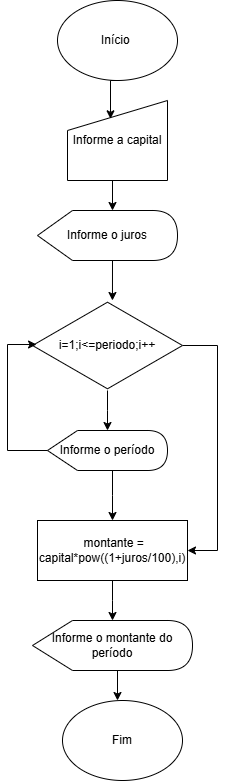

The diagram above was exported from draw.io. Its source (the exported page's mxGraphModel, read from the mxfile embedded in the PNG):
<mxGraphModel dx="1114" dy="468" grid="1" gridSize="10" guides="1" tooltips="1" connect="1" arrows="1" fold="1" page="1" pageScale="1" pageWidth="827" pageHeight="1169" math="0" shadow="0">
  <root>
    <mxCell id="0" />
    <mxCell id="1" parent="0" />
    <mxCell id="k98dlU8G8nmr34Xu_Fnm-1" value="Início&amp;nbsp;" style="ellipse;whiteSpace=wrap;html=1;" vertex="1" parent="1">
      <mxGeometry x="130" y="40" width="120" height="80" as="geometry" />
    </mxCell>
    <mxCell id="k98dlU8G8nmr34Xu_Fnm-2" value="Informe a capital" style="shape=manualInput;whiteSpace=wrap;html=1;" vertex="1" parent="1">
      <mxGeometry x="140" y="140" width="100" height="80" as="geometry" />
    </mxCell>
    <mxCell id="k98dlU8G8nmr34Xu_Fnm-3" style="edgeStyle=orthogonalEdgeStyle;rounded=0;orthogonalLoop=1;jettySize=auto;html=1;exitX=0.5;exitY=1;exitDx=0;exitDy=0;entryX=0.43;entryY=0.229;entryDx=0;entryDy=0;entryPerimeter=0;" edge="1" parent="1" source="k98dlU8G8nmr34Xu_Fnm-1" target="k98dlU8G8nmr34Xu_Fnm-2">
      <mxGeometry relative="1" as="geometry" />
    </mxCell>
    <mxCell id="k98dlU8G8nmr34Xu_Fnm-4" value="Informe o juros" style="shape=display;whiteSpace=wrap;html=1;" vertex="1" parent="1">
      <mxGeometry x="110" y="250" width="140" height="50" as="geometry" />
    </mxCell>
    <mxCell id="k98dlU8G8nmr34Xu_Fnm-6" style="edgeStyle=orthogonalEdgeStyle;rounded=0;orthogonalLoop=1;jettySize=auto;html=1;exitX=0.5;exitY=1;exitDx=0;exitDy=0;entryX=0;entryY=0;entryDx=75;entryDy=0;entryPerimeter=0;" edge="1" parent="1" source="k98dlU8G8nmr34Xu_Fnm-2" target="k98dlU8G8nmr34Xu_Fnm-4">
      <mxGeometry relative="1" as="geometry" />
    </mxCell>
    <mxCell id="k98dlU8G8nmr34Xu_Fnm-12" style="edgeStyle=orthogonalEdgeStyle;rounded=0;orthogonalLoop=1;jettySize=auto;html=1;" edge="1" parent="1" source="k98dlU8G8nmr34Xu_Fnm-7">
      <mxGeometry relative="1" as="geometry">
        <mxPoint x="180" y="470" as="targetPoint" />
      </mxGeometry>
    </mxCell>
    <mxCell id="k98dlU8G8nmr34Xu_Fnm-22" style="edgeStyle=orthogonalEdgeStyle;rounded=0;orthogonalLoop=1;jettySize=auto;html=1;entryX=1;entryY=0.5;entryDx=0;entryDy=0;" edge="1" parent="1" source="k98dlU8G8nmr34Xu_Fnm-7" target="k98dlU8G8nmr34Xu_Fnm-14">
      <mxGeometry relative="1" as="geometry">
        <Array as="points">
          <mxPoint x="290" y="385" />
          <mxPoint x="290" y="590" />
        </Array>
      </mxGeometry>
    </mxCell>
    <mxCell id="k98dlU8G8nmr34Xu_Fnm-7" value="i=1;i&amp;lt;=periodo;i++" style="html=1;whiteSpace=wrap;aspect=fixed;shape=isoRectangle;" vertex="1" parent="1">
      <mxGeometry x="105" y="340" width="150" height="90" as="geometry" />
    </mxCell>
    <mxCell id="k98dlU8G8nmr34Xu_Fnm-9" style="edgeStyle=orthogonalEdgeStyle;rounded=0;orthogonalLoop=1;jettySize=auto;html=1;exitX=0;exitY=0;exitDx=75;exitDy=50;exitPerimeter=0;entryX=0.533;entryY=0;entryDx=0;entryDy=0;entryPerimeter=0;" edge="1" parent="1" source="k98dlU8G8nmr34Xu_Fnm-4" target="k98dlU8G8nmr34Xu_Fnm-7">
      <mxGeometry relative="1" as="geometry" />
    </mxCell>
    <mxCell id="k98dlU8G8nmr34Xu_Fnm-13" style="edgeStyle=orthogonalEdgeStyle;rounded=0;orthogonalLoop=1;jettySize=auto;html=1;exitX=0;exitY=0;exitDx=65;exitDy=40;exitPerimeter=0;" edge="1" parent="1" source="k98dlU8G8nmr34Xu_Fnm-10">
      <mxGeometry relative="1" as="geometry">
        <mxPoint x="185" y="560" as="targetPoint" />
      </mxGeometry>
    </mxCell>
    <mxCell id="k98dlU8G8nmr34Xu_Fnm-10" value="Informe o período" style="shape=display;whiteSpace=wrap;html=1;" vertex="1" parent="1">
      <mxGeometry x="120" y="470" width="120" height="40" as="geometry" />
    </mxCell>
    <mxCell id="k98dlU8G8nmr34Xu_Fnm-11" style="edgeStyle=orthogonalEdgeStyle;rounded=0;orthogonalLoop=1;jettySize=auto;html=1;exitX=0;exitY=0.5;exitDx=0;exitDy=0;exitPerimeter=0;entryX=0.027;entryY=0.489;entryDx=0;entryDy=0;entryPerimeter=0;" edge="1" parent="1" source="k98dlU8G8nmr34Xu_Fnm-10" target="k98dlU8G8nmr34Xu_Fnm-7">
      <mxGeometry relative="1" as="geometry">
        <Array as="points">
          <mxPoint x="80" y="490" />
          <mxPoint x="80" y="384" />
        </Array>
      </mxGeometry>
    </mxCell>
    <mxCell id="k98dlU8G8nmr34Xu_Fnm-15" style="edgeStyle=orthogonalEdgeStyle;rounded=0;orthogonalLoop=1;jettySize=auto;html=1;exitX=0.5;exitY=1;exitDx=0;exitDy=0;" edge="1" parent="1" source="k98dlU8G8nmr34Xu_Fnm-14">
      <mxGeometry relative="1" as="geometry">
        <mxPoint x="185" y="660" as="targetPoint" />
      </mxGeometry>
    </mxCell>
    <mxCell id="k98dlU8G8nmr34Xu_Fnm-14" value="&amp;nbsp;montante = capital*pow((1+juros/100),i)" style="rounded=0;whiteSpace=wrap;html=1;" vertex="1" parent="1">
      <mxGeometry x="110" y="560" width="150" height="60" as="geometry" />
    </mxCell>
    <mxCell id="k98dlU8G8nmr34Xu_Fnm-19" style="edgeStyle=orthogonalEdgeStyle;rounded=0;orthogonalLoop=1;jettySize=auto;html=1;exitX=0;exitY=0;exitDx=87.5;exitDy=50;exitPerimeter=0;" edge="1" parent="1" source="k98dlU8G8nmr34Xu_Fnm-16">
      <mxGeometry relative="1" as="geometry">
        <mxPoint x="190" y="740" as="targetPoint" />
      </mxGeometry>
    </mxCell>
    <mxCell id="k98dlU8G8nmr34Xu_Fnm-16" value="Informe o montante do período" style="shape=display;whiteSpace=wrap;html=1;" vertex="1" parent="1">
      <mxGeometry x="105" y="660" width="160" height="50" as="geometry" />
    </mxCell>
    <mxCell id="k98dlU8G8nmr34Xu_Fnm-17" value="Fim" style="ellipse;whiteSpace=wrap;html=1;" vertex="1" parent="1">
      <mxGeometry x="135" y="740" width="120" height="80" as="geometry" />
    </mxCell>
  </root>
</mxGraphModel>